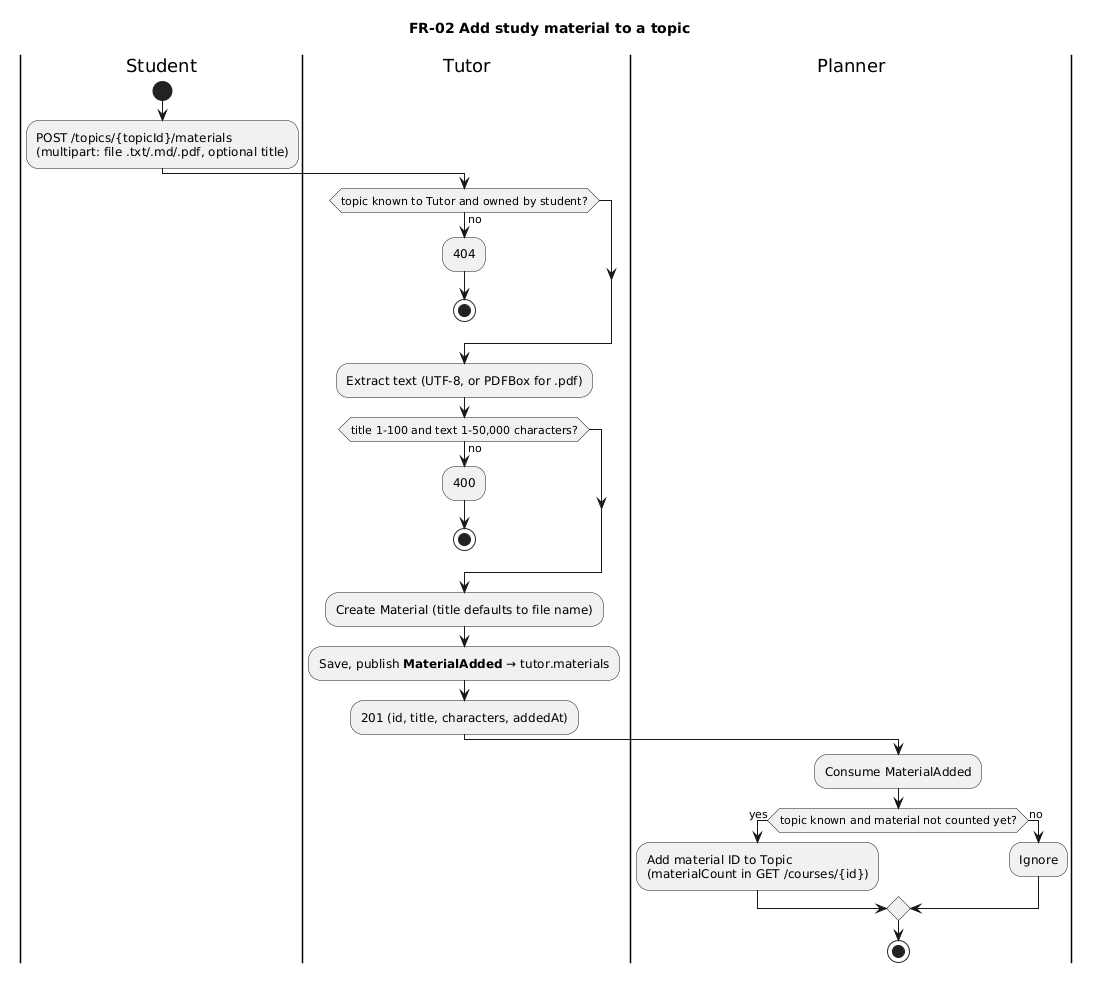

The diagram above was rendered by PlantUML. Its source (embedded in the PNG):
@startuml
' Origin: drafted with AI assistance (Claude Code) from FR-02 in docs/02-requirements.md; reviewed by the author.
title FR-02 Add study material to a topic
|Student|
start
:POST /topics/{topicId}/materials\n(multipart: file .txt/.md/.pdf, optional title);
|Tutor|
if (topic known to Tutor and owned by student?) then (no)
  :404;
  stop
endif
:Extract text (UTF-8, or PDFBox for .pdf);
if (title 1-100 and text 1-50,000 characters?) then (no)
  :400;
  stop
endif
:Create Material (title defaults to file name);
:Save, publish **MaterialAdded** → tutor.materials;
:201 (id, title, characters, addedAt);
|Planner|
:Consume MaterialAdded;
if (topic known and material not counted yet?) then (yes)
  :Add material ID to Topic\n(materialCount in GET /courses/{id});
else (no)
  :Ignore;
endif
stop
@enduml